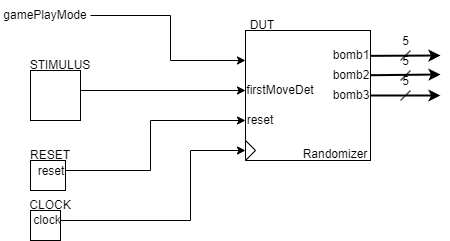

The diagram above was exported from draw.io. Its source (the exported page's mxGraphModel, read from the mxfile embedded in the PNG):
<mxGraphModel dx="1086" dy="779" grid="1" gridSize="10" guides="1" tooltips="1" connect="1" arrows="1" fold="1" page="1" pageScale="1" pageWidth="1169" pageHeight="827" math="0" shadow="0">
  <root>
    <mxCell id="0" />
    <mxCell id="1" parent="0" />
    <mxCell id="2" value="" style="externalPins=0;recursiveResize=0;shadow=0;dashed=0;align=center;html=1;strokeWidth=1;shape=mxgraph.rtl.abstract.entity;container=1;collapsible=0;kind=sequential;drawPins=0;left=3;right=2;bottom=0;top=0;" parent="1" vertex="1">
      <mxGeometry x="609" y="324" width="125" height="130" as="geometry" />
    </mxCell>
    <mxCell id="13" value="" style="triangle;whiteSpace=wrap;html=1;" parent="2" vertex="1">
      <mxGeometry y="110" width="10" height="20" as="geometry" />
    </mxCell>
    <mxCell id="20" value="firstMoveDet" style="text;html=1;strokeColor=none;fillColor=none;align=center;verticalAlign=middle;whiteSpace=wrap;rounded=0;" parent="2" vertex="1">
      <mxGeometry y="55" width="70" height="10" as="geometry" />
    </mxCell>
    <mxCell id="21" value="reset" style="text;html=1;strokeColor=none;fillColor=none;align=center;verticalAlign=middle;whiteSpace=wrap;rounded=0;" parent="2" vertex="1">
      <mxGeometry y="85" width="30" height="10" as="geometry" />
    </mxCell>
    <mxCell id="22" value="Randomizer" style="text;html=1;strokeColor=none;fillColor=none;align=center;verticalAlign=middle;whiteSpace=wrap;rounded=0;" parent="2" vertex="1">
      <mxGeometry x="55" y="119" width="70" height="10" as="geometry" />
    </mxCell>
    <mxCell id="23" value="bomb1" style="text;html=1;strokeColor=none;fillColor=none;align=center;verticalAlign=middle;whiteSpace=wrap;rounded=0;" parent="2" vertex="1">
      <mxGeometry x="91" y="20" width="30" height="10" as="geometry" />
    </mxCell>
    <mxCell id="24" value="bomb2" style="text;html=1;strokeColor=none;fillColor=none;align=center;verticalAlign=middle;whiteSpace=wrap;rounded=0;" parent="2" vertex="1">
      <mxGeometry x="91" y="40" width="30" height="10" as="geometry" />
    </mxCell>
    <mxCell id="25" value="bomb3" style="text;html=1;strokeColor=none;fillColor=none;align=center;verticalAlign=middle;whiteSpace=wrap;rounded=0;" parent="2" vertex="1">
      <mxGeometry x="91" y="60" width="30" height="10" as="geometry" />
    </mxCell>
    <mxCell id="7" style="edgeStyle=none;html=1;exitX=1;exitY=0.5;exitDx=0;exitDy=0;entryX=0;entryY=0;entryDx=0;entryDy=30;entryPerimeter=0;rounded=0;" parent="1" source="3" target="2" edge="1">
      <mxGeometry relative="1" as="geometry">
        <Array as="points">
          <mxPoint x="534" y="309" />
          <mxPoint x="534" y="354" />
        </Array>
      </mxGeometry>
    </mxCell>
    <mxCell id="3" value="gamePlayMode" style="text;html=1;strokeColor=none;fillColor=none;align=center;verticalAlign=middle;whiteSpace=wrap;rounded=0;" parent="1" vertex="1">
      <mxGeometry x="364" y="294" width="90" height="30" as="geometry" />
    </mxCell>
    <mxCell id="10" style="edgeStyle=none;html=1;exitX=0;exitY=0;exitDx=50;exitDy=20;exitPerimeter=0;entryX=0;entryY=0;entryDx=0;entryDy=60;entryPerimeter=0;" parent="1" source="9" target="2" edge="1">
      <mxGeometry relative="1" as="geometry" />
    </mxCell>
    <mxCell id="9" value="" style="externalPins=0;recursiveResize=0;shadow=0;dashed=0;align=center;html=1;strokeWidth=1;shape=mxgraph.rtl.abstract.entity;container=1;collapsible=0;kind=sequential;drawPins=0;left=3;right=2;bottom=0;top=0;" parent="1" vertex="1">
      <mxGeometry x="394" y="364" width="50" height="50" as="geometry" />
    </mxCell>
    <mxCell id="12" style="edgeStyle=none;html=1;exitX=0;exitY=0;exitDx=30;exitDy=10;exitPerimeter=0;entryX=0;entryY=0;entryDx=0;entryDy=90;entryPerimeter=0;rounded=0;" parent="1" source="11" target="2" edge="1">
      <mxGeometry relative="1" as="geometry">
        <Array as="points">
          <mxPoint x="514" y="464" />
          <mxPoint x="514" y="414" />
        </Array>
      </mxGeometry>
    </mxCell>
    <mxCell id="11" value="" style="externalPins=0;recursiveResize=0;shadow=0;dashed=0;align=center;html=1;strokeWidth=1;shape=mxgraph.rtl.abstract.entity;container=1;collapsible=0;kind=sequential;drawPins=0;left=3;right=2;bottom=0;top=0;" parent="1" vertex="1">
      <mxGeometry x="394" y="454" width="35" height="30" as="geometry" />
    </mxCell>
    <mxCell id="33" value="reset" style="text;html=1;strokeColor=none;fillColor=none;align=center;verticalAlign=middle;whiteSpace=wrap;rounded=0;" parent="11" vertex="1">
      <mxGeometry x="1" y="6" width="40" height="10" as="geometry" />
    </mxCell>
    <mxCell id="15" style="edgeStyle=none;html=1;exitX=0;exitY=0;exitDx=30;exitDy=10;exitPerimeter=0;entryX=0;entryY=0.5;entryDx=0;entryDy=0;rounded=0;" parent="1" source="14" target="13" edge="1">
      <mxGeometry relative="1" as="geometry">
        <Array as="points">
          <mxPoint x="554" y="514" />
          <mxPoint x="554" y="444" />
        </Array>
      </mxGeometry>
    </mxCell>
    <mxCell id="14" value="" style="externalPins=0;recursiveResize=0;shadow=0;dashed=0;align=center;html=1;strokeWidth=1;shape=mxgraph.rtl.abstract.entity;container=1;collapsible=0;kind=sequential;drawPins=0;left=3;right=2;bottom=0;top=0;" parent="1" vertex="1">
      <mxGeometry x="394" y="504" width="30" height="30" as="geometry" />
    </mxCell>
    <mxCell id="34" value="clock" style="text;html=1;strokeColor=none;fillColor=none;align=center;verticalAlign=middle;whiteSpace=wrap;rounded=0;" parent="14" vertex="1">
      <mxGeometry x="4" y="5" width="26" height="10" as="geometry" />
    </mxCell>
    <mxCell id="16" value="STIMULUS" style="text;html=1;strokeColor=none;fillColor=none;align=center;verticalAlign=middle;whiteSpace=wrap;rounded=0;" parent="1" vertex="1">
      <mxGeometry x="394" y="344" width="60" height="30" as="geometry" />
    </mxCell>
    <mxCell id="17" value="RESET" style="text;html=1;strokeColor=none;fillColor=none;align=center;verticalAlign=middle;whiteSpace=wrap;rounded=0;" parent="1" vertex="1">
      <mxGeometry x="394" y="444" width="40" height="10" as="geometry" />
    </mxCell>
    <mxCell id="18" value="CLOCK" style="text;html=1;strokeColor=none;fillColor=none;align=center;verticalAlign=middle;whiteSpace=wrap;rounded=0;" parent="1" vertex="1">
      <mxGeometry x="394" y="494" width="40" height="10" as="geometry" />
    </mxCell>
    <mxCell id="26" style="edgeStyle=none;html=1;exitX=1.003;exitY=0.195;exitDx=0;exitDy=0;exitPerimeter=0;strokeWidth=2;" parent="1" source="2" edge="1">
      <mxGeometry relative="1" as="geometry">
        <mxPoint x="804" y="349" as="targetPoint" />
        <mxPoint x="744" y="349" as="sourcePoint" />
      </mxGeometry>
    </mxCell>
    <mxCell id="27" style="edgeStyle=none;html=1;exitX=0.999;exitY=0.344;exitDx=0;exitDy=0;exitPerimeter=0;strokeWidth=2;" parent="1" source="2" edge="1">
      <mxGeometry relative="1" as="geometry">
        <mxPoint x="804" y="368" as="targetPoint" />
        <mxPoint x="744.375" y="364.35" as="sourcePoint" />
      </mxGeometry>
    </mxCell>
    <mxCell id="28" style="edgeStyle=none;html=1;strokeWidth=2;" parent="1" edge="1">
      <mxGeometry relative="1" as="geometry">
        <mxPoint x="804" y="389" as="targetPoint" />
        <mxPoint x="734" y="389" as="sourcePoint" />
      </mxGeometry>
    </mxCell>
    <mxCell id="29" value="5" style="verticalLabelPosition=top;shadow=0;dashed=0;align=center;html=1;verticalAlign=bottom;shape=mxgraph.electrical.transmission.bus_width;pointerEvents=1;labelPosition=center;" parent="1" vertex="1">
      <mxGeometry x="764" y="344" width="10" height="10" as="geometry" />
    </mxCell>
    <mxCell id="30" value="5" style="verticalLabelPosition=top;shadow=0;dashed=0;align=center;html=1;verticalAlign=bottom;shape=mxgraph.electrical.transmission.bus_width;pointerEvents=1;labelPosition=center;" parent="1" vertex="1">
      <mxGeometry x="764" y="364" width="10" height="10" as="geometry" />
    </mxCell>
    <mxCell id="31" value="5" style="verticalLabelPosition=top;shadow=0;dashed=0;align=center;html=1;verticalAlign=bottom;shape=mxgraph.electrical.transmission.bus_width;pointerEvents=1;labelPosition=center;" parent="1" vertex="1">
      <mxGeometry x="764" y="384" width="10" height="10" as="geometry" />
    </mxCell>
    <mxCell id="32" value="DUT" style="text;html=1;strokeColor=none;fillColor=none;align=center;verticalAlign=middle;whiteSpace=wrap;rounded=0;" parent="1" vertex="1">
      <mxGeometry x="596" y="304" width="60" height="30" as="geometry" />
    </mxCell>
  </root>
</mxGraphModel>